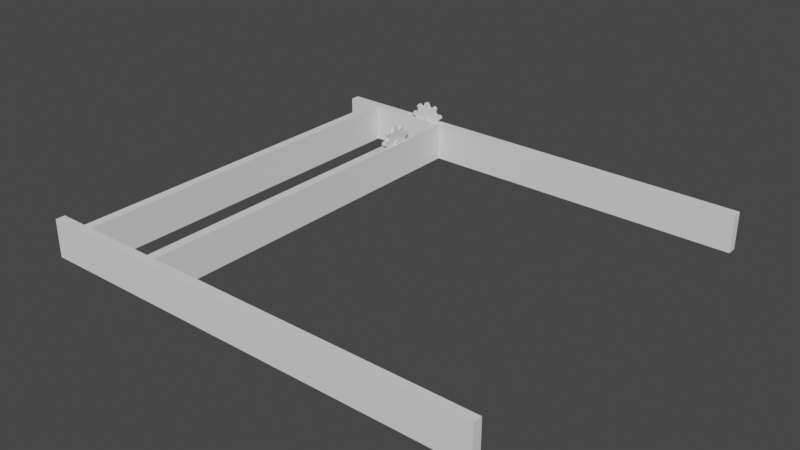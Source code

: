# Source: gantry.blend  (saved by Blender 3.4.6; exported with 4.5.12 LTS)
import bpy
from mathutils import Matrix  # noqa: F401  (used for matrix-valued properties, if any)

bpy.ops.wm.read_factory_settings(use_empty=True)
scene = bpy.context.scene
scene.name = 'Scene'

# ---- world
world_world = bpy.data.worlds.new('World'); scene.world = world_world
world_world.use_nodes = True; world_world.node_tree.nodes.clear()
_N = world_world.node_tree.nodes; _L = world_world.node_tree.links
n0 = _N.new('ShaderNodeOutputWorld'); n0.name = 'World Output'; n0.location = (300, 300)
n1 = _N.new('ShaderNodeBackground'); n1.name = 'Background'; n1.location = (10, 300)
n1.inputs[0].default_value = (0.05088, 0.05088, 0.05088, 1.0)
_L.new(n1.outputs[0], n0.inputs[0])
n0.is_active_output = True
world_world.color = (0.05088, 0.05088, 0.05088)
world_world.use_sun_shadow = False
world_world.sun_shadow_jitter_overblur = 0.0

# ---- meshes
me_gantry__base_cog = bpy.data.meshes.new('gantry__base-cog')
me_gantry__base_cog.from_pydata([(-7.153e-07, 0.05, 0.5), (-7.153e-07, -0.05, 0.5), (0.05866, 0.05, 0.3704), (0.05866, -0.05, 0.3704), (0.1159, 0.05, 0.3566), (0.1159, -0.05, 0.3566), (0.227, 0.05, 0.4455), (0.227, -0.05, 0.4455), (0.2939, 0.05, 0.4045), (0.2939, -0.05, 0.4045), (0.2652, 0.05, 0.2652), (0.2652, -0.05, 0.2652), (0.3034, 0.05, 0.2204), (0.3034, -0.05, 0.2204), (0.4455, 0.05, 0.227), (0.4455, -0.05, 0.227), (0.4755, 0.05, 0.1545), (0.4755, -0.05, 0.1545), (0.3704, 0.05, 0.05866), (0.3704, -0.05, 0.05866), (0.375, 0.05, -1.607e-08), (0.375, -0.05, -2.352e-08), (0.4938, 0.05, -0.07822), (0.4938, -0.05, -0.07822), (0.4755, 0.05, -0.1545), (0.4755, -0.05, -0.1545), (0.3341, 0.05, -0.1702), (0.3341, -0.05, -0.1702), (0.3034, 0.05, -0.2204), (0.3034, -0.05, -0.2204), (0.3536, 0.05, -0.3536), (0.3536, -0.05, -0.3536), (0.2939, 0.05, -0.4045), (0.2939, -0.05, -0.4045), (0.1702, 0.05, -0.3341), (0.1702, -0.05, -0.3341), (0.1159, 0.05, -0.3566), (0.1159, -0.05, -0.3566), (0.07822, 0.05, -0.4938), (0.07822, -0.05, -0.4938), (-7.153e-07, 0.05, -0.5), (-7.153e-07, -0.05, -0.5), (-0.05866, 0.05, -0.3704), (-0.05866, -0.05, -0.3704), (-0.1159, 0.05, -0.3566), (-0.1159, -0.05, -0.3566), (-0.227, 0.05, -0.4455), (-0.227, -0.05, -0.4455), (-0.2939, 0.05, -0.4045), (-0.2939, -0.05, -0.4045), (-0.2652, 0.05, -0.2652), (-0.2652, -0.05, -0.2652), (-0.3034, 0.05, -0.2204), (-0.3034, -0.05, -0.2204), (-0.4455, 0.05, -0.227), (-0.4455, -0.05, -0.227), (-0.4755, 0.05, -0.1545), (-0.4755, -0.05, -0.1545), (-0.3704, 0.05, -0.05866), (-0.3704, -0.05, -0.05866), (-0.375, 0.05, 6.286e-09), (-0.375, -0.05, -1.164e-09), (-0.4938, 0.05, 0.07822), (-0.4938, -0.05, 0.07822), (-0.4755, 0.05, 0.1545), (-0.4755, -0.05, 0.1545), (-0.3341, 0.05, 0.1702), (-0.3341, -0.05, 0.1702), (-0.3034, 0.05, 0.2204), (-0.3034, -0.05, 0.2204), (-0.3536, 0.05, 0.3536), (-0.3536, -0.05, 0.3536), (-0.2939, 0.05, 0.4045), (-0.2939, -0.05, 0.4045), (-0.1702, 0.05, 0.3341), (-0.1702, -0.05, 0.3341), (-0.1159, 0.05, 0.3566), (-0.1159, -0.05, 0.3566), (-0.07822, 0.05, 0.4938), (-0.07822, -0.05, 0.4938), (-7.153e-07, 0.09375, 0.1), (0.07071, 0.09375, 0.07071), (-7.153e-07, -0.09375, 0.1), (-0.07071, 0.09375, 0.07071), (-0.1, 0.09375, 8.224e-09), (-0.07071, -0.09375, 0.07071), (-0.1, -0.09375, -8.168e-09), (-0.07071, -0.09375, -0.07071), (-7.153e-07, -0.09375, -0.1), (-0.07071, 0.09375, -0.07071), (-7.153e-07, 0.09375, -0.1), (0.07071, 0.09375, -0.07071), (0.1, 0.09375, 2.661e-09), (0.07071, -0.09375, -0.07071), (0.1, -0.09375, -1.373e-08), (0.07071, -0.09375, 0.07071)], [], [(0, 1, 3, 2), (2, 3, 5, 4), (4, 5, 7, 6), (6, 7, 9, 8), (8, 9, 11, 10), (10, 11, 13, 12), (12, 13, 15, 14), (14, 15, 17, 16), (16, 17, 19, 18), (18, 19, 21, 20), (20, 21, 23, 22), (22, 23, 25, 24), (24, 25, 27, 26), (26, 27, 29, 28), (28, 29, 31, 30), (30, 31, 33, 32), (32, 33, 35, 34), (34, 35, 37, 36), (36, 37, 39, 38), (38, 39, 41, 40), (40, 41, 43, 42), (42, 43, 45, 44), (44, 45, 47, 46), (46, 47, 49, 48), (48, 49, 51, 50), (50, 51, 53, 52), (52, 53, 55, 54), (54, 55, 57, 56), (56, 57, 59, 58), (58, 59, 61, 60), (60, 61, 63, 62), (62, 63, 65, 64), (64, 65, 67, 66), (66, 67, 69, 68), (68, 69, 71, 70), (70, 71, 73, 72), (72, 73, 75, 74), (74, 75, 77, 76), (3, 1, 79, 77, 75, 73, 71, 69, 67, 65, 63, 61, 59, 57, 55, 53, 51, 49, 47, 45, 43, 41, 39, 37, 35, 33, 31, 29, 27, 25, 23, 21, 19, 17, 15, 13, 11, 9, 7, 5), (76, 77, 79, 78), (78, 79, 1, 0), (0, 2, 4, 6, 8, 10, 12, 14, 16, 18, 20, 22, 24, 26, 28, 30, 32, 34, 36, 38, 40, 42, 44, 46, 48, 50, 52, 54, 56, 58, 60, 62, 64, 66, 68, 70, 72, 74, 76, 78), (80, 81, 92, 91, 90, 89, 84, 83), (80, 82, 95, 81), (83, 85, 82, 80), (84, 86, 85, 83), (95, 82, 85, 86, 87, 88, 93, 94), (89, 87, 86, 84), (90, 88, 87, 89), (91, 93, 88, 90), (92, 94, 93, 91), (81, 95, 94, 92)])
_k = set([(0, 1), (0, 2), (0, 78), (1, 3), (1, 79), (2, 3), (2, 4), (3, 5), (4, 5), (4, 6), (5, 7), (6, 7), (6, 8), (7, 9), (8, 9), (8, 10), (9, 11), (10, 11), (10, 12), (11, 13), (12, 13), (12, 14), (13, 15), (14, 15), (14, 16), (15, 17), (16, 17), (16, 18), (17, 19), (18, 19), (18, 20), (19, 21), (20, 21), (20, 22), (21, 23), (22, 23), (22, 24), (23, 25), (24, 25), (24, 26), (25, 27), (26, 27), (26, 28), (27, 29), (28, 29), (28, 30), (29, 31), (30, 31), (30, 32), (31, 33), (32, 33), (32, 34), (33, 35), (34, 35), (34, 36), (35, 37), (36, 37), (36, 38), (37, 39), (38, 39), (38, 40), (39, 41), (40, 41), (40, 42), (41, 43), (42, 43), (42, 44), (43, 45), (44, 45), (44, 46), (45, 47), (46, 47), (46, 48), (47, 49), (48, 49), (48, 50), (49, 51), (50, 51), (50, 52), (51, 53), (52, 53), (52, 54), (53, 55), (54, 55), (54, 56), (55, 57), (56, 57), (56, 58), (57, 59), (58, 59), (58, 60), (59, 61), (60, 61), (60, 62), (61, 63), (62, 63), (62, 64), (63, 65), (64, 65), (64, 66), (65, 67), (66, 67), (66, 68), (67, 69), (68, 69), (68, 70), (69, 71), (70, 71), (70, 72), (71, 73), (72, 73), (72, 74), (73, 75), (74, 75), (74, 76), (75, 77), (76, 77), (76, 78), (77, 79), (78, 79), (80, 81), (80, 82), (80, 83), (81, 92), (81, 95), (82, 85), (82, 95), (83, 84), (83, 85), (84, 86), (84, 89), (85, 86), (86, 87), (87, 88), (87, 89), (88, 90), (88, 93), (89, 90), (90, 91), (91, 92), (91, 93), (92, 94), (93, 94), (94, 95)])
me_gantry__base_cog.attributes.new('sharp_edge', 'BOOLEAN', 'EDGE').data.foreach_set('value', [ (min(e.vertices), max(e.vertices)) in _k for e in me_gantry__base_cog.edges])
_uv = me_gantry__base_cog.uv_layers.new(name='UVMap')
_uv.uv.foreach_set('vector', [1.0, 0.5, 1.0, 1.0, 0.975, 1.0, 0.975, 0.5, 0.975, 0.5, 0.975, 1.0, 0.95, 1.0, 0.95, 0.5, 0.95, 0.5, 0.95, 1.0, 0.925, 1.0, 0.925, 0.5, 0.925, 0.5, 0.925, 1.0, 0.9, 1.0, 0.9, 0.5, 0.9, 0.5, 0.9, 1.0, 0.875, 1.0, 0.875, 0.5, 0.875, 0.5, 0.875, 1.0, 0.85, 1.0, 0.85, 0.5, 0.85, 0.5, 0.85, 1.0, 0.825, 1.0, 0.825, 0.5, 0.825, 0.5, 0.825, 1.0, 0.8, 1.0, 0.8, 0.5, 0.8, 0.5, 0.8, 1.0, 0.775, 1.0, 0.775, 0.5, 0.775, 0.5, 0.775, 1.0, 0.75, 1.0, 0.75, 0.5, 0.75, 0.5, 0.75, 1.0, 0.725, 1.0, 0.725, 0.5, 0.725, 0.5, 0.725, 1.0, 0.7, 1.0, 0.7, 0.5, 0.7, 0.5, 0.7, 1.0, 0.675, 1.0, 0.675, 0.5, 0.675, 0.5, 0.675, 1.0, 0.65, 1.0, 0.65, 0.5, 0.65, 0.5, 0.65, 1.0, 0.625, 1.0, 0.625, 0.5, 0.625, 0.5, 0.625, 1.0, 0.6, 1.0, 0.6, 0.5, 0.6, 0.5, 0.6, 1.0, 0.575, 1.0, 0.575, 0.5, 0.575, 0.5, 0.575, 1.0, 0.55, 1.0, 0.55, 0.5, 0.55, 0.5, 0.55, 1.0, 0.525, 1.0, 0.525, 0.5, 0.525, 0.5, 0.525, 1.0, 0.5, 1.0, 0.5, 0.5, 0.5, 0.5, 0.5, 1.0, 0.475, 1.0, 0.475, 0.5, 0.475, 0.5, 0.475, 1.0, 0.45, 1.0, 0.45, 0.5, 0.45, 0.5, 0.45, 1.0, 0.425, 1.0, 0.425, 0.5, 0.425, 0.5, 0.425, 1.0, 0.4, 1.0, 0.4, 0.5, 0.4, 0.5, 0.4, 1.0, 0.375, 1.0, 0.375, 0.5, 0.375, 0.5, 0.375, 1.0, 0.35, 1.0, 0.35, 0.5, 0.35, 0.5, 0.35, 1.0, 0.325, 1.0, 0.325, 0.5, 0.325, 0.5, 0.325, 1.0, 0.3, 1.0, 0.3, 0.5, 0.3, 0.5, 0.3, 1.0, 0.275, 1.0, 0.275, 0.5, 0.275, 0.5, 0.275, 1.0, 0.25, 1.0, 0.25, 0.5, 0.25, 0.5, 0.25, 1.0, 0.225, 1.0, 0.225, 0.5, 0.225, 0.5, 0.225, 1.0, 0.2, 1.0, 0.2, 0.5, 0.2, 0.5, 0.2, 1.0, 0.175, 1.0, 0.175, 0.5, 0.175, 0.5, 0.175, 1.0, 0.15, 1.0, 0.15, 0.5, 0.15, 0.5, 0.15, 1.0, 0.125, 1.0, 0.125, 0.5, 0.125, 0.5, 0.125, 1.0, 0.1, 1.0, 0.1, 0.5, 0.1, 0.5, 0.1, 1.0, 0.075, 1.0, 0.075, 0.5, 0.075, 0.5, 0.075, 1.0, 0.05, 1.0, 0.05, 0.5, 0.2875, 0.487, 0.25, 0.49, 0.2125, 0.487, 0.1758, 0.4783, 0.141, 0.4638, 0.1089, 0.4442, 0.08029, 0.4197, 0.05584, 0.3911, 0.03616, 0.359, 0.02175, 0.3242, 0.01295, 0.2875, 0.01, 0.25, 0.01295, 0.2125, 0.02175, 0.1758, 0.03616, 0.141, 0.05584, 0.1089, 0.08029, 0.08029, 0.1089, 0.05584, 0.141, 0.03616, 0.1758, 0.02175, 0.2125, 0.01295, 0.25, 0.01, 0.2875, 0.01295, 0.3242, 0.02175, 0.359, 0.03616, 0.3911, 0.05584, 0.4197, 0.08029, 0.4442, 0.1089, 0.4638, 0.141, 0.4783, 0.1758, 0.487, 0.2125, 0.49, 0.25, 0.487, 0.2875, 0.4783, 0.3242, 0.4638, 0.359, 0.4442, 0.3911, 0.4197, 0.4197, 0.3911, 0.4442, 0.359, 0.4638, 0.3242, 0.4783, 0.05, 0.5, 0.05, 1.0, 0.025, 1.0, 0.025, 0.5, 0.025, 0.5, 0.025, 1.0, 3.912e-07, 1.0, 3.912e-07, 0.5, 0.75, 0.49, 0.7875, 0.487, 0.8242, 0.4783, 0.859, 0.4638, 0.8911, 0.4442, 0.9197, 0.4197, 0.9442, 0.3911, 0.9638, 0.359, 0.9783, 0.3242, 0.987, 0.2875, 0.99, 0.25, 0.987, 0.2125, 0.9783, 0.1758, 0.9638, 0.141, 0.9442, 0.1089, 0.9197, 0.08029, 0.8911, 0.05584, 0.859, 0.03616, 0.8242, 0.02175, 0.7875, 0.01295, 0.75, 0.01, 0.7125, 0.01295, 0.6758, 0.02175, 0.641, 0.03616, 0.6089, 0.05584, 0.5803, 0.08029, 0.5558, 0.1089, 0.5362, 0.141, 0.5217, 0.1758, 0.513, 0.2125, 0.51, 0.25, 0.513, 0.2875, 0.5217, 0.3242, 0.5362, 0.359, 0.5558, 0.3911, 0.5803, 0.4197, 0.6089, 0.4442, 0.641, 0.4638, 0.6758, 0.4783, 0.7125, 0.487, 0.75, 0.49, 0.9197, 0.4197, 0.99, 0.25, 0.9197, 0.08029, 0.75, 0.01, 0.5803, 0.08029, 0.51, 0.25, 0.5803, 0.4197, 1.0, 0.5, 1.0, 1.0, 0.875, 1.0, 0.875, 0.5, 0.125, 0.5, 0.125, 1.0, 0.0, 1.0, 0.0, 0.5, 0.25, 0.5, 0.25, 1.0, 0.125, 1.0, 0.125, 0.5, 0.4197, 0.4197, 0.25, 0.49, 0.08029, 0.4197, 0.01, 0.25, 0.08029, 0.08029, 0.25, 0.01, 0.4197, 0.08029, 0.49, 0.25, 0.375, 0.5, 0.375, 1.0, 0.25, 1.0, 0.25, 0.5, 0.5, 0.5, 0.5, 1.0, 0.375, 1.0, 0.375, 0.5, 0.625, 0.5, 0.625, 1.0, 0.5, 1.0, 0.5, 0.5, 0.75, 0.5, 0.75, 1.0, 0.625, 1.0, 0.625, 0.5, 0.875, 0.5, 0.875, 1.0, 0.75, 1.0, 0.75, 0.5])
me_gantry__base_cog.use_remesh_fix_poles = True
me_gantry__base_cog.use_remesh_preserve_attributes = False
me_gantry__base_cog.update()
me_gantry__base = bpy.data.meshes.new('gantry__base')
me_gantry__base.from_pydata([(-1.0, -0.25, -1.0), (-1.0, -0.25, 0.0), (-1.0, 0.0, -1.0), (-1.0, 0.0, 0.0), (11.0, -0.25, -1.0), (11.0, -0.25, 0.0), (11.0, -1.907e-06, -1.0), (11.0, -1.907e-06, 0.0), (-1.0, 10.0, -1.0), (-1.0, 10.0, 0.0), (-1.0, 10.25, -1.0), (-1.0, 10.25, 0.0), (11.0, 10.0, -1.0), (11.0, 10.0, 0.0), (11.0, 10.25, -1.0), (11.0, 10.25, 0.0), (2.5, 10.25, -1.0), (1.0, 10.25, -1.0), (1.0, 10.25, 0.0), (2.5, 10.25, 0.0), (1.0, 10.0, -1.0), (2.5, 10.0, -1.0), (2.5, 10.0, 0.0), (1.0, 10.0, 0.0), (2.5, 10.19, 0.0), (2.5, 10.06, 0.0), (1.0, 10.19, 0.0), (1.0, 10.06, 0.0), (2.5, 10.19, -0.75), (2.5, 10.06, -0.75), (1.0, 10.19, -0.75), (1.0, 10.06, -0.75)], [], [(0, 1, 3, 2), (2, 3, 7, 6), (6, 7, 5, 4), (4, 5, 1, 0), (2, 6, 4, 0), (7, 3, 1, 5), (8, 9, 11, 10), (16, 19, 15, 14), (14, 15, 13, 12), (21, 22, 23, 20), (16, 14, 12, 21), (18, 11, 9, 23, 27, 26), (15, 19, 24, 25, 22, 13), (25, 27, 23, 22), (10, 17, 20, 8), (17, 16, 21, 20), (10, 11, 18, 17), (17, 18, 19, 16), (19, 18, 26, 24), (27, 25, 29, 31), (28, 30, 31, 29), (26, 27, 31, 30), (25, 24, 28, 29), (24, 26, 30, 28), (12, 13, 22, 21), (20, 23, 9, 8)])
_k = set([(0, 1), (0, 2), (0, 4), (1, 3), (1, 5), (2, 3), (2, 6), (3, 7), (4, 5), (4, 6), (5, 7), (6, 7), (8, 9), (8, 10), (8, 20), (9, 11), (9, 23), (10, 11), (10, 17), (11, 18), (12, 13), (12, 14), (12, 21), (13, 15), (13, 22), (14, 15), (14, 16), (15, 19), (16, 17), (18, 19), (20, 21), (22, 23), (24, 25), (24, 26), (24, 28), (25, 27), (25, 29), (26, 27), (26, 30), (27, 31), (28, 29), (28, 30), (29, 31), (30, 31)])
me_gantry__base.attributes.new('sharp_edge', 'BOOLEAN', 'EDGE').data.foreach_set('value', [ (min(e.vertices), max(e.vertices)) in _k for e in me_gantry__base.edges])
_uv = me_gantry__base.uv_layers.new(name='UVMap')
_uv.uv.foreach_set('vector', [0.375, 0.0, 0.625, 0.0, 0.625, 0.25, 0.375, 0.25, 0.375, 0.25, 0.625, 0.25, 0.625, 0.5, 0.375, 0.5, 0.375, 0.5, 0.625, 0.5, 0.625, 0.75, 0.375, 0.75, 0.375, 0.75, 0.625, 0.75, 0.625, 1.0, 0.375, 1.0, 0.125, 0.5, 0.375, 0.5, 0.375, 0.75, 0.125, 0.75, 0.625, 0.5, 0.875, 0.5, 0.875, 0.75, 0.625, 0.75, 0.375, 0.0, 0.625, 0.0, 0.625, 0.25, 0.375, 0.25, 0.375, 0.4167, 0.625, 0.4167, 0.625, 0.5, 0.375, 0.5, 0.375, 0.5, 0.625, 0.5, 0.625, 0.75, 0.375, 0.75, 0.375, 0.8333, 0.625, 0.8333, 0.625, 0.9167, 0.375, 0.9167, 0.2917, 0.5, 0.375, 0.5, 0.375, 0.75, 0.2917, 0.75, 0.7917, 0.5, 0.875, 0.5, 0.875, 0.75, 0.7917, 0.75, 0.7917, 0.6667, 0.7917, 0.5833, 0.625, 0.5, 0.7083, 0.5, 0.7083, 0.5833, 0.7083, 0.6667, 0.7083, 0.75, 0.625, 0.75, 0.7083, 0.6667, 0.7917, 0.6667, 0.7917, 0.75, 0.7083, 0.75, 0.125, 0.5, 0.2083, 0.5, 0.2083, 0.75, 0.125, 0.75, 0.2083, 0.5, 0.2917, 0.5, 0.2917, 0.75, 0.2083, 0.75, 0.375, 0.25, 0.625, 0.25, 0.625, 0.3333, 0.375, 0.3333, 0.375, 0.3333, 0.625, 0.3333, 0.625, 0.4167, 0.375, 0.4167, 0.7083, 0.5, 0.7917, 0.5, 0.7917, 0.5833, 0.7083, 0.5833, 0.7917, 0.6667, 0.7083, 0.6667, 0.7083, 0.6667, 0.7917, 0.6667, 0.7083, 0.5833, 0.7917, 0.5833, 0.7917, 0.6667, 0.7083, 0.6667, 0.7917, 0.5833, 0.7917, 0.6667, 0.7917, 0.6667, 0.7917, 0.5833, 0.7083, 0.6667, 0.7083, 0.5833, 0.7083, 0.5833, 0.7083, 0.6667, 0.7083, 0.5833, 0.7917, 0.5833, 0.7917, 0.5833, 0.7083, 0.5833, 0.375, 0.75, 0.625, 0.75, 0.625, 0.8333, 0.375, 0.8333, 0.375, 0.9167, 0.625, 0.9167, 0.625, 1.0, 0.375, 1.0])
me_gantry__base.use_remesh_fix_poles = True
me_gantry__base.use_remesh_preserve_attributes = False
me_gantry__base.update()
me_gantry__bridge = bpy.data.meshes.new('gantry__bridge')
me_gantry__bridge.from_pydata([(2.0, 10.0, -1.0), (2.0, 10.0, 0.0), (2.25, 10.0, -1.0), (2.25, 10.0, 0.0), (2.0, 0.0, -1.0), (2.0, 0.0, 0.0), (2.25, 0.0, -1.0), (2.25, 0.0, 0.0), (2.25, 7.5, -1.0), (2.25, 9.0, -1.0), (2.25, 9.0, 0.0), (2.25, 7.5, 0.0), (2.0, 9.0, -1.0), (2.0, 7.5, -1.0), (2.0, 7.5, 0.0), (2.0, 9.0, 0.0), (2.188, 7.5, 0.0), (2.063, 7.5, 0.0), (2.188, 9.0, 0.0), (2.063, 9.0, 0.0), (2.188, 7.5, -0.75), (2.063, 7.5, -0.75), (2.188, 9.0, -0.75), (2.063, 9.0, -0.75), (-0.25, 0.0, -1.0), (-0.25, 0.0, 0.0), (-0.25, 10.0, -1.0), (-0.25, 10.0, 0.0), (0.0, 0.0, -1.0), (0.0, 0.0, 0.0), (1.669e-06, 10.0, -1.0), (1.669e-06, 10.0, 0.0)], [], [(0, 1, 3, 2), (8, 11, 7, 6), (6, 7, 5, 4), (12, 15, 1, 0), (8, 6, 4, 13), (10, 3, 1, 15, 19, 18), (7, 11, 16, 17, 14, 5), (17, 19, 15, 14), (2, 9, 12, 0), (9, 8, 13, 12), (4, 5, 14, 13), (13, 14, 15, 12), (2, 3, 10, 9), (9, 10, 11, 8), (11, 10, 18, 16), (19, 17, 21, 23), (20, 22, 23, 21), (18, 19, 23, 22), (17, 16, 20, 21), (16, 18, 22, 20), (24, 25, 27, 26), (26, 27, 31, 30), (30, 31, 29, 28), (28, 29, 25, 24), (26, 30, 28, 24), (31, 27, 25, 29)])
_k = set([(0, 1), (0, 2), (0, 12), (1, 3), (1, 15), (2, 3), (2, 9), (3, 10), (4, 5), (4, 6), (4, 13), (5, 7), (5, 14), (6, 7), (6, 8), (7, 11), (8, 9), (10, 11), (12, 13), (14, 15), (16, 17), (16, 18), (16, 20), (17, 19), (17, 21), (18, 19), (18, 22), (19, 23), (20, 21), (20, 22), (21, 23), (22, 23), (24, 25), (24, 26), (24, 28), (25, 27), (25, 29), (26, 27), (26, 30), (27, 31), (28, 29), (28, 30), (29, 31), (30, 31)])
me_gantry__bridge.attributes.new('sharp_edge', 'BOOLEAN', 'EDGE').data.foreach_set('value', [ (min(e.vertices), max(e.vertices)) in _k for e in me_gantry__bridge.edges])
_uv = me_gantry__bridge.uv_layers.new(name='UVMap')
_uv.uv.foreach_set('vector', [0.375, 0.0, 0.625, 0.0, 0.625, 0.25, 0.375, 0.25, 0.375, 0.4167, 0.625, 0.4167, 0.625, 0.5, 0.375, 0.5, 0.375, 0.5, 0.625, 0.5, 0.625, 0.75, 0.375, 0.75, 0.375, 0.9167, 0.625, 0.9167, 0.625, 1.0, 0.375, 1.0, 0.2917, 0.5, 0.375, 0.5, 0.375, 0.75, 0.2917, 0.75, 0.7917, 0.5, 0.875, 0.5, 0.875, 0.75, 0.7917, 0.75, 0.7917, 0.6667, 0.7917, 0.5833, 0.625, 0.5, 0.7083, 0.5, 0.7083, 0.5833, 0.7083, 0.6667, 0.7083, 0.75, 0.625, 0.75, 0.7083, 0.6667, 0.7917, 0.6667, 0.7917, 0.75, 0.7083, 0.75, 0.125, 0.5, 0.2083, 0.5, 0.2083, 0.75, 0.125, 0.75, 0.2083, 0.5, 0.2917, 0.5, 0.2917, 0.75, 0.2083, 0.75, 0.375, 0.75, 0.625, 0.75, 0.625, 0.8333, 0.375, 0.8333, 0.375, 0.8333, 0.625, 0.8333, 0.625, 0.9167, 0.375, 0.9167, 0.375, 0.25, 0.625, 0.25, 0.625, 0.3333, 0.375, 0.3333, 0.375, 0.3333, 0.625, 0.3333, 0.625, 0.4167, 0.375, 0.4167, 0.7083, 0.5, 0.7917, 0.5, 0.7917, 0.5833, 0.7083, 0.5833, 0.7917, 0.6667, 0.7083, 0.6667, 0.7083, 0.6667, 0.7917, 0.6667, 0.7083, 0.5833, 0.7917, 0.5833, 0.7917, 0.6667, 0.7083, 0.6667, 0.7917, 0.5833, 0.7917, 0.6667, 0.7917, 0.6667, 0.7917, 0.5833, 0.7083, 0.6667, 0.7083, 0.5833, 0.7083, 0.5833, 0.7083, 0.6667, 0.7083, 0.5833, 0.7917, 0.5833, 0.7917, 0.5833, 0.7083, 0.5833, 0.375, 0.0, 0.625, 0.0, 0.625, 0.25, 0.375, 0.25, 0.375, 0.25, 0.625, 0.25, 0.625, 0.5, 0.375, 0.5, 0.375, 0.5, 0.625, 0.5, 0.625, 0.75, 0.375, 0.75, 0.375, 0.75, 0.625, 0.75, 0.625, 1.0, 0.375, 1.0, 0.125, 0.5, 0.375, 0.5, 0.375, 0.75, 0.125, 0.75, 0.625, 0.5, 0.875, 0.5, 0.875, 0.75, 0.625, 0.75])
me_gantry__bridge.use_remesh_fix_poles = True
me_gantry__bridge.use_remesh_preserve_attributes = False
me_gantry__bridge.update()
me_gantry__bridge_cog = bpy.data.meshes.new('gantry__bridge-cog')
me_gantry__bridge_cog.from_pydata([(-0.05, -7.153e-07, 0.5), (0.05, -7.153e-07, 0.5), (-0.05, 0.05866, 0.3704), (0.05, 0.05866, 0.3704), (-0.05, 0.1159, 0.3566), (0.05, 0.1159, 0.3566), (-0.05, 0.227, 0.4455), (0.05, 0.227, 0.4455), (-0.05, 0.2939, 0.4045), (0.05, 0.2939, 0.4045), (-0.05, 0.2652, 0.2652), (0.05, 0.2652, 0.2652), (-0.05, 0.3034, 0.2204), (0.05, 0.3034, 0.2204), (-0.05, 0.4455, 0.227), (0.05, 0.4455, 0.227), (-0.05, 0.4755, 0.1545), (0.05, 0.4755, 0.1545), (-0.05, 0.3704, 0.05866), (0.05, 0.3704, 0.05866), (-0.05, 0.375, -1.25e-08), (0.05, 0.375, -1.995e-08), (-0.05, 0.4938, -0.07822), (0.05, 0.4938, -0.07822), (-0.05, 0.4755, -0.1545), (0.05, 0.4755, -0.1545), (-0.05, 0.3341, -0.1702), (0.05, 0.3341, -0.1702), (-0.05, 0.3034, -0.2204), (0.05, 0.3034, -0.2204), (-0.05, 0.3536, -0.3536), (0.05, 0.3536, -0.3536), (-0.05, 0.2939, -0.4045), (0.05, 0.2939, -0.4045), (-0.05, 0.1702, -0.3341), (0.05, 0.1702, -0.3341), (-0.05, 0.1159, -0.3566), (0.05, 0.1159, -0.3566), (-0.05, 0.07822, -0.4938), (0.05, 0.07822, -0.4938), (-0.05, -7.153e-07, -0.5), (0.05, -7.153e-07, -0.5), (-0.05, -0.05866, -0.3704), (0.05, -0.05866, -0.3704), (-0.05, -0.1159, -0.3566), (0.05, -0.1159, -0.3566), (-0.05, -0.227, -0.4455), (0.05, -0.227, -0.4455), (-0.05, -0.2939, -0.4045), (0.05, -0.2939, -0.4045), (-0.05, -0.2652, -0.2652), (0.05, -0.2652, -0.2652), (-0.05, -0.3034, -0.2204), (0.05, -0.3034, -0.2204), (-0.05, -0.4455, -0.227), (0.05, -0.4455, -0.227), (-0.05, -0.4755, -0.1545), (0.05, -0.4755, -0.1545), (-0.05, -0.3704, -0.05866), (0.05, -0.3704, -0.05866), (-0.05, -0.375, 9.856e-09), (0.05, -0.375, 2.406e-09), (-0.05, -0.4938, 0.07822), (0.05, -0.4938, 0.07822), (-0.05, -0.4755, 0.1545), (0.05, -0.4755, 0.1545), (-0.05, -0.3341, 0.1702), (0.05, -0.3341, 0.1702), (-0.05, -0.3034, 0.2204), (0.05, -0.3034, 0.2204), (-0.05, -0.3536, 0.3536), (0.05, -0.3536, 0.3536), (-0.05, -0.2939, 0.4045), (0.05, -0.2939, 0.4045), (-0.05, -0.1702, 0.3341), (0.05, -0.1702, 0.3341), (-0.05, -0.1159, 0.3566), (0.05, -0.1159, 0.3566), (-0.05, -0.07822, 0.4938), (0.05, -0.07822, 0.4938), (-0.09375, -7.153e-07, 0.1), (-0.09375, 0.07071, 0.07071), (0.09375, -7.153e-07, 0.1), (-0.09375, -0.07071, 0.07071), (-0.09375, -0.1, 1.179e-08), (0.09375, -0.07071, 0.07071), (0.09375, -0.1, -4.597e-09), (0.09375, -0.07071, -0.07071), (0.09375, -7.153e-07, -0.1), (-0.09375, -0.07071, -0.07071), (-0.09375, -7.153e-07, -0.1), (-0.09375, 0.07071, -0.07071), (-0.09375, 0.1, 6.231e-09), (0.09375, 0.07071, -0.07071), (0.09375, 0.1, -1.016e-08), (0.09375, 0.07071, 0.07071)], [], [(0, 1, 3, 2), (2, 3, 5, 4), (4, 5, 7, 6), (6, 7, 9, 8), (8, 9, 11, 10), (10, 11, 13, 12), (12, 13, 15, 14), (14, 15, 17, 16), (16, 17, 19, 18), (18, 19, 21, 20), (20, 21, 23, 22), (22, 23, 25, 24), (24, 25, 27, 26), (26, 27, 29, 28), (28, 29, 31, 30), (30, 31, 33, 32), (32, 33, 35, 34), (34, 35, 37, 36), (36, 37, 39, 38), (38, 39, 41, 40), (40, 41, 43, 42), (42, 43, 45, 44), (44, 45, 47, 46), (46, 47, 49, 48), (48, 49, 51, 50), (50, 51, 53, 52), (52, 53, 55, 54), (54, 55, 57, 56), (56, 57, 59, 58), (58, 59, 61, 60), (60, 61, 63, 62), (62, 63, 65, 64), (64, 65, 67, 66), (66, 67, 69, 68), (68, 69, 71, 70), (70, 71, 73, 72), (72, 73, 75, 74), (74, 75, 77, 76), (3, 1, 79, 77, 75, 73, 71, 69, 67, 65, 63, 61, 59, 57, 55, 53, 51, 49, 47, 45, 43, 41, 39, 37, 35, 33, 31, 29, 27, 25, 23, 21, 19, 17, 15, 13, 11, 9, 7, 5), (76, 77, 79, 78), (78, 79, 1, 0), (0, 2, 4, 6, 8, 10, 12, 14, 16, 18, 20, 22, 24, 26, 28, 30, 32, 34, 36, 38, 40, 42, 44, 46, 48, 50, 52, 54, 56, 58, 60, 62, 64, 66, 68, 70, 72, 74, 76, 78), (80, 81, 92, 91, 90, 89, 84, 83), (80, 82, 95, 81), (83, 85, 82, 80), (84, 86, 85, 83), (95, 82, 85, 86, 87, 88, 93, 94), (89, 87, 86, 84), (90, 88, 87, 89), (91, 93, 88, 90), (92, 94, 93, 91), (81, 95, 94, 92)])
_k = set([(0, 1), (0, 2), (0, 78), (1, 3), (1, 79), (2, 3), (2, 4), (3, 5), (4, 5), (4, 6), (5, 7), (6, 7), (6, 8), (7, 9), (8, 9), (8, 10), (9, 11), (10, 11), (10, 12), (11, 13), (12, 13), (12, 14), (13, 15), (14, 15), (14, 16), (15, 17), (16, 17), (16, 18), (17, 19), (18, 19), (18, 20), (19, 21), (20, 21), (20, 22), (21, 23), (22, 23), (22, 24), (23, 25), (24, 25), (24, 26), (25, 27), (26, 27), (26, 28), (27, 29), (28, 29), (28, 30), (29, 31), (30, 31), (30, 32), (31, 33), (32, 33), (32, 34), (33, 35), (34, 35), (34, 36), (35, 37), (36, 37), (36, 38), (37, 39), (38, 39), (38, 40), (39, 41), (40, 41), (40, 42), (41, 43), (42, 43), (42, 44), (43, 45), (44, 45), (44, 46), (45, 47), (46, 47), (46, 48), (47, 49), (48, 49), (48, 50), (49, 51), (50, 51), (50, 52), (51, 53), (52, 53), (52, 54), (53, 55), (54, 55), (54, 56), (55, 57), (56, 57), (56, 58), (57, 59), (58, 59), (58, 60), (59, 61), (60, 61), (60, 62), (61, 63), (62, 63), (62, 64), (63, 65), (64, 65), (64, 66), (65, 67), (66, 67), (66, 68), (67, 69), (68, 69), (68, 70), (69, 71), (70, 71), (70, 72), (71, 73), (72, 73), (72, 74), (73, 75), (74, 75), (74, 76), (75, 77), (76, 77), (76, 78), (77, 79), (78, 79), (80, 81), (80, 82), (80, 83), (81, 92), (81, 95), (82, 85), (82, 95), (83, 84), (83, 85), (84, 86), (84, 89), (85, 86), (86, 87), (87, 88), (87, 89), (88, 90), (88, 93), (89, 90), (90, 91), (91, 92), (91, 93), (92, 94), (93, 94), (94, 95)])
me_gantry__bridge_cog.attributes.new('sharp_edge', 'BOOLEAN', 'EDGE').data.foreach_set('value', [ (min(e.vertices), max(e.vertices)) in _k for e in me_gantry__bridge_cog.edges])
_uv = me_gantry__bridge_cog.uv_layers.new(name='UVMap')
_uv.uv.foreach_set('vector', [1.0, 0.5, 1.0, 1.0, 0.975, 1.0, 0.975, 0.5, 0.975, 0.5, 0.975, 1.0, 0.95, 1.0, 0.95, 0.5, 0.95, 0.5, 0.95, 1.0, 0.925, 1.0, 0.925, 0.5, 0.925, 0.5, 0.925, 1.0, 0.9, 1.0, 0.9, 0.5, 0.9, 0.5, 0.9, 1.0, 0.875, 1.0, 0.875, 0.5, 0.875, 0.5, 0.875, 1.0, 0.85, 1.0, 0.85, 0.5, 0.85, 0.5, 0.85, 1.0, 0.825, 1.0, 0.825, 0.5, 0.825, 0.5, 0.825, 1.0, 0.8, 1.0, 0.8, 0.5, 0.8, 0.5, 0.8, 1.0, 0.775, 1.0, 0.775, 0.5, 0.775, 0.5, 0.775, 1.0, 0.75, 1.0, 0.75, 0.5, 0.75, 0.5, 0.75, 1.0, 0.725, 1.0, 0.725, 0.5, 0.725, 0.5, 0.725, 1.0, 0.7, 1.0, 0.7, 0.5, 0.7, 0.5, 0.7, 1.0, 0.675, 1.0, 0.675, 0.5, 0.675, 0.5, 0.675, 1.0, 0.65, 1.0, 0.65, 0.5, 0.65, 0.5, 0.65, 1.0, 0.625, 1.0, 0.625, 0.5, 0.625, 0.5, 0.625, 1.0, 0.6, 1.0, 0.6, 0.5, 0.6, 0.5, 0.6, 1.0, 0.575, 1.0, 0.575, 0.5, 0.575, 0.5, 0.575, 1.0, 0.55, 1.0, 0.55, 0.5, 0.55, 0.5, 0.55, 1.0, 0.525, 1.0, 0.525, 0.5, 0.525, 0.5, 0.525, 1.0, 0.5, 1.0, 0.5, 0.5, 0.5, 0.5, 0.5, 1.0, 0.475, 1.0, 0.475, 0.5, 0.475, 0.5, 0.475, 1.0, 0.45, 1.0, 0.45, 0.5, 0.45, 0.5, 0.45, 1.0, 0.425, 1.0, 0.425, 0.5, 0.425, 0.5, 0.425, 1.0, 0.4, 1.0, 0.4, 0.5, 0.4, 0.5, 0.4, 1.0, 0.375, 1.0, 0.375, 0.5, 0.375, 0.5, 0.375, 1.0, 0.35, 1.0, 0.35, 0.5, 0.35, 0.5, 0.35, 1.0, 0.325, 1.0, 0.325, 0.5, 0.325, 0.5, 0.325, 1.0, 0.3, 1.0, 0.3, 0.5, 0.3, 0.5, 0.3, 1.0, 0.275, 1.0, 0.275, 0.5, 0.275, 0.5, 0.275, 1.0, 0.25, 1.0, 0.25, 0.5, 0.25, 0.5, 0.25, 1.0, 0.225, 1.0, 0.225, 0.5, 0.225, 0.5, 0.225, 1.0, 0.2, 1.0, 0.2, 0.5, 0.2, 0.5, 0.2, 1.0, 0.175, 1.0, 0.175, 0.5, 0.175, 0.5, 0.175, 1.0, 0.15, 1.0, 0.15, 0.5, 0.15, 0.5, 0.15, 1.0, 0.125, 1.0, 0.125, 0.5, 0.125, 0.5, 0.125, 1.0, 0.1, 1.0, 0.1, 0.5, 0.1, 0.5, 0.1, 1.0, 0.075, 1.0, 0.075, 0.5, 0.075, 0.5, 0.075, 1.0, 0.05, 1.0, 0.05, 0.5, 0.2875, 0.487, 0.25, 0.49, 0.2125, 0.487, 0.1758, 0.4783, 0.141, 0.4638, 0.1089, 0.4442, 0.08029, 0.4197, 0.05584, 0.3911, 0.03616, 0.359, 0.02175, 0.3242, 0.01295, 0.2875, 0.01, 0.25, 0.01295, 0.2125, 0.02175, 0.1758, 0.03616, 0.141, 0.05584, 0.1089, 0.08029, 0.08029, 0.1089, 0.05584, 0.141, 0.03616, 0.1758, 0.02175, 0.2125, 0.01295, 0.25, 0.01, 0.2875, 0.01295, 0.3242, 0.02175, 0.359, 0.03616, 0.3911, 0.05584, 0.4197, 0.08029, 0.4442, 0.1089, 0.4638, 0.141, 0.4783, 0.1758, 0.487, 0.2125, 0.49, 0.25, 0.487, 0.2875, 0.4783, 0.3242, 0.4638, 0.359, 0.4442, 0.3911, 0.4197, 0.4197, 0.3911, 0.4442, 0.359, 0.4638, 0.3242, 0.4783, 0.05, 0.5, 0.05, 1.0, 0.025, 1.0, 0.025, 0.5, 0.025, 0.5, 0.025, 1.0, 3.912e-07, 1.0, 3.912e-07, 0.5, 0.75, 0.49, 0.7875, 0.487, 0.8242, 0.4783, 0.859, 0.4638, 0.8911, 0.4442, 0.9197, 0.4197, 0.9442, 0.3911, 0.9638, 0.359, 0.9783, 0.3242, 0.987, 0.2875, 0.99, 0.25, 0.987, 0.2125, 0.9783, 0.1758, 0.9638, 0.141, 0.9442, 0.1089, 0.9197, 0.08029, 0.8911, 0.05584, 0.859, 0.03616, 0.8242, 0.02175, 0.7875, 0.01295, 0.75, 0.01, 0.7125, 0.01295, 0.6758, 0.02175, 0.641, 0.03616, 0.6089, 0.05584, 0.5803, 0.08029, 0.5558, 0.1089, 0.5362, 0.141, 0.5217, 0.1758, 0.513, 0.2125, 0.51, 0.25, 0.513, 0.2875, 0.5217, 0.3242, 0.5362, 0.359, 0.5558, 0.3911, 0.5803, 0.4197, 0.6089, 0.4442, 0.641, 0.4638, 0.6758, 0.4783, 0.7125, 0.487, 0.75, 0.49, 0.9197, 0.4197, 0.99, 0.25, 0.9197, 0.08029, 0.75, 0.01, 0.5803, 0.08029, 0.51, 0.25, 0.5803, 0.4197, 1.0, 0.5, 1.0, 1.0, 0.875, 1.0, 0.875, 0.5, 0.125, 0.5, 0.125, 1.0, 0.0, 1.0, 0.0, 0.5, 0.25, 0.5, 0.25, 1.0, 0.125, 1.0, 0.125, 0.5, 0.4197, 0.4197, 0.25, 0.49, 0.08029, 0.4197, 0.01, 0.25, 0.08029, 0.08029, 0.25, 0.01, 0.4197, 0.08029, 0.49, 0.25, 0.375, 0.5, 0.375, 1.0, 0.25, 1.0, 0.25, 0.5, 0.5, 0.5, 0.5, 1.0, 0.375, 1.0, 0.375, 0.5, 0.625, 0.5, 0.625, 1.0, 0.5, 1.0, 0.5, 0.5, 0.75, 0.5, 0.75, 1.0, 0.625, 1.0, 0.625, 0.5, 0.875, 0.5, 0.875, 1.0, 0.75, 1.0, 0.75, 0.5])
me_gantry__bridge_cog.use_remesh_fix_poles = True
me_gantry__bridge_cog.use_remesh_preserve_attributes = False
me_gantry__bridge_cog.update()

# ---- objects
ob_gantry__base_cog = bpy.data.objects.new('gantry__base-cog', me_gantry__base_cog)
ob_gantry__base = bpy.data.objects.new('gantry__base', me_gantry__base)
ob_gantry__bridge = bpy.data.objects.new('gantry__bridge', me_gantry__bridge)
ob_gantry__bridge_cog = bpy.data.objects.new('gantry__bridge-cog', me_gantry__bridge_cog)

# ---- transforms, parenting, visibility, modifiers, constraints
ob_gantry__base_cog.location = (1.75, 10.12, 1.164e-09)
ob_gantry__base_cog.rotation_euler = (0.0, 0.0, 6.283)
ob_gantry__base.location = (0.0, 0.0, 0.0)
ob_gantry__base.rotation_euler = (0.0, 0.0, 6.283)
ob_gantry__bridge.location = (0.0, -4.768e-07, 0.0)
ob_gantry__bridge.rotation_euler = (0.0, 0.0, 6.283)
ob_gantry__bridge_cog.location = (2.125, 8.25, -2.406e-09)
ob_gantry__bridge_cog.rotation_euler = (0.0, 0.0, 6.283)

# ---- collection membership
scene.collection.objects.link(ob_gantry__base_cog)
scene.collection.objects.link(ob_gantry__base)
scene.collection.objects.link(ob_gantry__bridge)
scene.collection.objects.link(ob_gantry__bridge_cog)

# ---- scene / render settings (as saved in the file)
scene.frame_start = 1; scene.frame_end = 250; scene.frame_set(1)
scene.render.engine = 'BLENDER_EEVEE_NEXT'
scene.cycles.use_denoising = False
scene.cycles.samples = 128
scene.cycles.sampling_pattern = 'TABULATED_SOBOL'
scene.cycles.use_adaptive_sampling = False
scene.cycles.use_light_tree = False
scene.view_settings.view_transform = 'Filmic'
bpy.context.view_layer.update()

# ---- added for rendering (the .blend has no active camera and no usable light): camera, sun
cam_auto = bpy.data.cameras.new('AutoCamera')
cam_auto.lens = 50.0
cam_auto.sensor_width = 36.0
cam_auto.clip_end = 1000.0
ob_auto_camera = bpy.data.objects.new('AutoCamera', cam_auto)
scene.collection.objects.link(ob_auto_camera)
ob_auto_camera.location = (19.8181, -12.7817, 11.6044)
ob_auto_camera.rotation_euler = (1.09748, -7.21219e-08, 0.694738)
scene.camera = ob_auto_camera
light_auto_sun = bpy.data.lights.new('AutoSun', 'SUN')
light_auto_sun.energy = 3.0
light_auto_sun.angle = 0.0523599
ob_auto_sun = bpy.data.objects.new('AutoSun', light_auto_sun)
scene.collection.objects.link(ob_auto_sun)
ob_auto_sun.rotation_euler = (0.872665, 0.174533, 0.523599)
bpy.context.view_layer.update()
